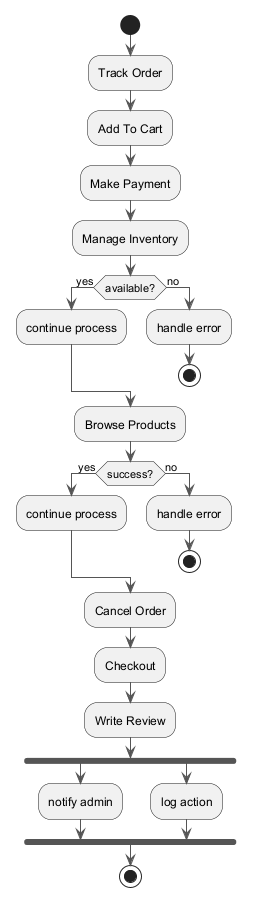

The diagram above was rendered by PlantUML. Its source (embedded in the PNG):
@startuml
skinparam monochrome true
skinparam ArrowColor #555555
start
:Track Order;
:Add To Cart;
:Make Payment;
:Manage Inventory;
if (available?) then (yes)
:continue process;
else (no)
:handle error;
stop
endif
:Browse Products;
if (success?) then (yes)
:continue process;
else (no)
:handle error;
stop
endif
:Cancel Order;
:Checkout;
:Write Review;
fork
:notify admin;
fork again
:log action;
end fork
stop
@enduml